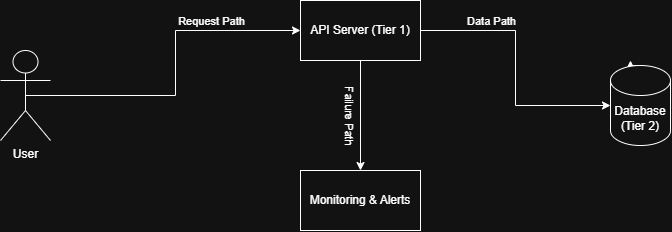

The diagram above was exported from draw.io. Its source (the exported page's mxGraphModel, read from the mxfile embedded in the PNG):
<mxGraphModel dx="774" dy="497" grid="1" gridSize="10" guides="1" tooltips="1" connect="1" arrows="1" fold="1" page="1" pageScale="1" pageWidth="850" pageHeight="1100" math="0" shadow="0">
  <root>
    <mxCell id="0" />
    <mxCell id="1" parent="0" />
    <mxCell id="T9wWqBXtHa82PFZlMjKz-9" edge="1" parent="1" source="T9wWqBXtHa82PFZlMjKz-1" style="edgeStyle=orthogonalEdgeStyle;rounded=0;orthogonalLoop=1;jettySize=auto;html=1;exitX=0.5;exitY=0.5;exitDx=0;exitDy=0;exitPerimeter=0;" target="T9wWqBXtHa82PFZlMjKz-2">
      <mxGeometry relative="1" as="geometry" />
    </mxCell>
    <mxCell id="T9wWqBXtHa82PFZlMjKz-16" connectable="0" parent="T9wWqBXtHa82PFZlMjKz-9" style="edgeLabel;html=1;align=center;verticalAlign=middle;resizable=0;points=[];" value="Request Path" vertex="1">
      <mxGeometry relative="1" x="-0.1529" y="-1" as="geometry">
        <mxPoint x="41" y="-76" as="offset" />
      </mxGeometry>
    </mxCell>
    <mxCell id="T9wWqBXtHa82PFZlMjKz-1" parent="1" style="shape=umlActor;verticalLabelPosition=bottom;verticalAlign=top;html=1;outlineConnect=0;" value="&lt;div&gt;User&lt;/div&gt;" vertex="1">
      <mxGeometry height="90" width="50" x="50" y="190" as="geometry" />
    </mxCell>
    <mxCell id="T9wWqBXtHa82PFZlMjKz-11" edge="1" parent="1" source="T9wWqBXtHa82PFZlMjKz-5" style="edgeStyle=orthogonalEdgeStyle;rounded=0;orthogonalLoop=1;jettySize=auto;html=1;exitX=0.5;exitY=0;exitDx=0;exitDy=0;exitPerimeter=0;">
      <mxGeometry relative="1" as="geometry">
        <mxPoint x="680" y="200" as="targetPoint" />
      </mxGeometry>
    </mxCell>
    <mxCell id="T9wWqBXtHa82PFZlMjKz-15" edge="1" parent="1" source="T9wWqBXtHa82PFZlMjKz-2" style="edgeStyle=orthogonalEdgeStyle;rounded=0;orthogonalLoop=1;jettySize=auto;html=1;exitX=0.5;exitY=1;exitDx=0;exitDy=0;entryX=0.5;entryY=0;entryDx=0;entryDy=0;" target="T9wWqBXtHa82PFZlMjKz-6">
      <mxGeometry relative="1" as="geometry" />
    </mxCell>
    <mxCell id="T9wWqBXtHa82PFZlMjKz-18" connectable="0" parent="T9wWqBXtHa82PFZlMjKz-15" style="edgeLabel;html=1;align=center;verticalAlign=middle;resizable=0;points=[];rotation=90;" value="Failure Path" vertex="1">
      <mxGeometry relative="1" x="0.0455" y="-1" as="geometry">
        <mxPoint x="-9" y="-3" as="offset" />
      </mxGeometry>
    </mxCell>
    <mxCell id="T9wWqBXtHa82PFZlMjKz-2" parent="1" style="rounded=0;whiteSpace=wrap;html=1;" value="API Server (Tier 1)" vertex="1">
      <mxGeometry height="60" width="120" x="350" y="140" as="geometry" />
    </mxCell>
    <mxCell id="T9wWqBXtHa82PFZlMjKz-5" parent="1" style="shape=cylinder3;whiteSpace=wrap;html=1;boundedLbl=1;backgroundOutline=1;size=15;" value="Database (Tier 2)" vertex="1">
      <mxGeometry height="80" width="60" x="660" y="205" as="geometry" />
    </mxCell>
    <mxCell id="T9wWqBXtHa82PFZlMjKz-6" parent="1" style="rounded=0;whiteSpace=wrap;html=1;" value="Monitoring &amp;amp; Alerts" vertex="1">
      <mxGeometry height="60" width="120" x="350" y="310" as="geometry" />
    </mxCell>
    <mxCell id="T9wWqBXtHa82PFZlMjKz-12" edge="1" parent="1" source="T9wWqBXtHa82PFZlMjKz-2" style="edgeStyle=orthogonalEdgeStyle;rounded=0;orthogonalLoop=1;jettySize=auto;html=1;exitX=1;exitY=0.5;exitDx=0;exitDy=0;entryX=0;entryY=0.5;entryDx=0;entryDy=0;entryPerimeter=0;" target="T9wWqBXtHa82PFZlMjKz-5">
      <mxGeometry relative="1" as="geometry" />
    </mxCell>
    <mxCell id="T9wWqBXtHa82PFZlMjKz-17" connectable="0" parent="T9wWqBXtHa82PFZlMjKz-12" style="edgeLabel;html=1;align=center;verticalAlign=middle;resizable=0;points=[];" value="Data Path" vertex="1">
      <mxGeometry relative="1" x="0.3962" y="-1" as="geometry">
        <mxPoint x="-40" y="-86" as="offset" />
      </mxGeometry>
    </mxCell>
  </root>
</mxGraphModel>